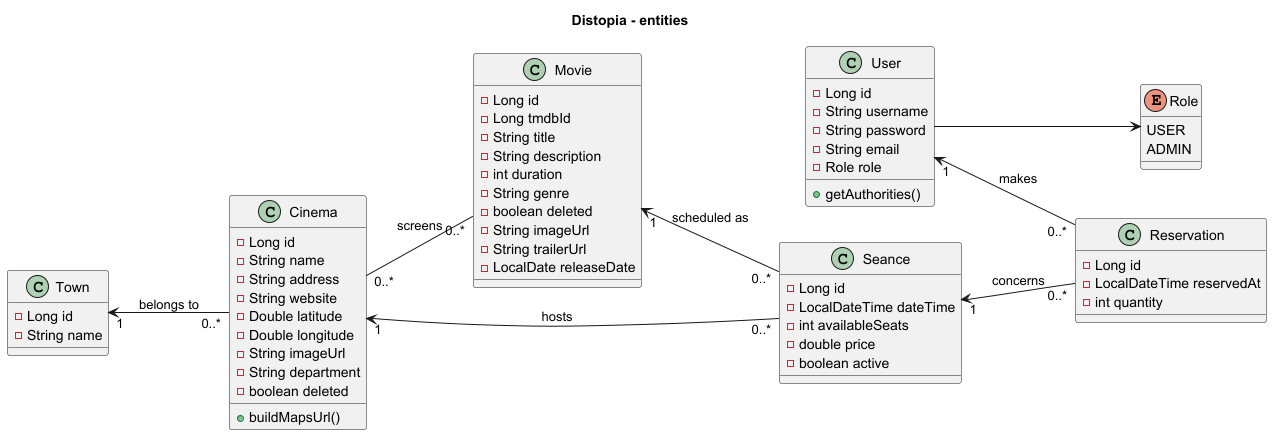

The diagram above was rendered by PlantUML. Its source (embedded in the PNG):
@startuml
left to right direction
title Distopia - entities


class User {
    - Long id
    - String username
    - String password
    - String email
    - Role role
    + getAuthorities()
}

enum Role {
    USER
    ADMIN
}

class Town {
    - Long id
    - String name
}

class Cinema {
    - Long id
    - String name
    - String address
    - String website
    - Double latitude
    - Double longitude
    - String imageUrl
    - String department
    - boolean deleted
    + buildMapsUrl()
}

class Movie {
    - Long id
    - Long tmdbId
    - String title
    - String description
    - int duration
    - String genre
    - boolean deleted
    - String imageUrl
    - String trailerUrl
    - LocalDate releaseDate
}

class Seance {
    - Long id
    - LocalDateTime dateTime
    - int availableSeats
    - double price
    - boolean active
}

class Reservation {
    - Long id
    - LocalDateTime reservedAt
    - int quantity
}

User --> Role

Town "1" <-- "0..*" Cinema : belongs to
Cinema "0..*" -- "0..*" Movie : screens
Movie "1" <-- "0..*" Seance : scheduled as
Cinema "1" <-- "0..*" Seance : hosts
User "1" <-- "0..*" Reservation : makes
Seance "1" <-- "0..*" Reservation : concerns

@enduml